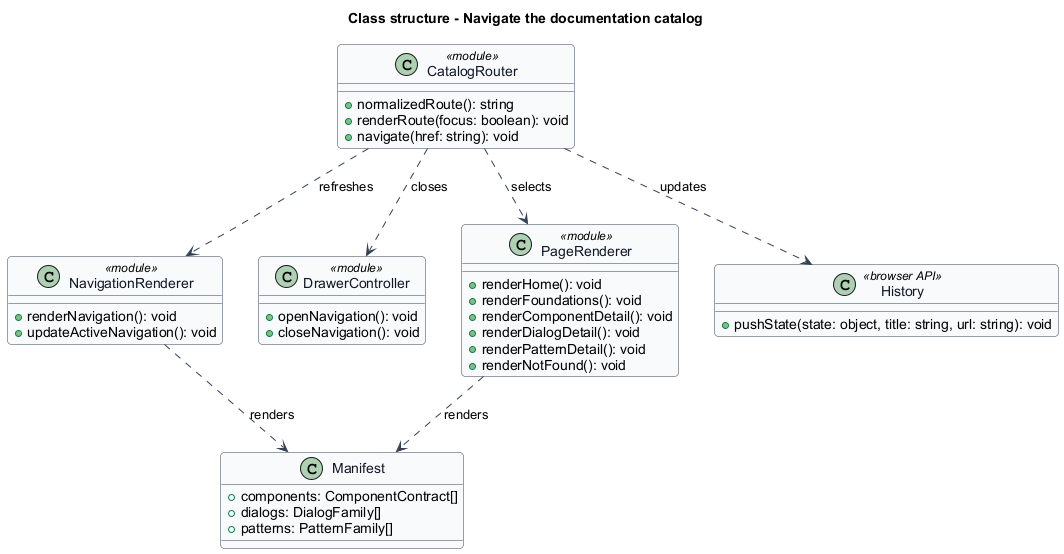

The diagram above was rendered by PlantUML. Its source (embedded in the PNG):
@startuml
skinparam backgroundColor #FFFFFF
skinparam shadowing false
skinparam roundcorner 8
skinparam defaultFontName Arial
skinparam ArrowColor #344054
skinparam class {
  BorderColor #344054
  FontColor #101828
  BackgroundColor #F9FAFB
}
title Class structure - Navigate the documentation catalog
class CatalogRouter <<module>> {
  +normalizedRoute(): string
  +renderRoute(focus: boolean): void
  +navigate(href: string): void
}
class NavigationRenderer <<module>> {
  +renderNavigation(): void
  +updateActiveNavigation(): void
}
class DrawerController <<module>> {
  +openNavigation(): void
  +closeNavigation(): void
}
class PageRenderer <<module>> {
  +renderHome(): void
  +renderFoundations(): void
  +renderComponentDetail(): void
  +renderDialogDetail(): void
  +renderPatternDetail(): void
  +renderNotFound(): void
}
class History <<browser API>> {
  +pushState(state: object, title: string, url: string): void
}
class Manifest {
  +components: ComponentContract[]
  +dialogs: DialogFamily[]
  +patterns: PatternFamily[]
}
CatalogRouter ..> History : updates
CatalogRouter ..> PageRenderer : selects
CatalogRouter ..> NavigationRenderer : refreshes
CatalogRouter ..> DrawerController : closes
PageRenderer ..> Manifest : renders
NavigationRenderer ..> Manifest : renders
@enduml